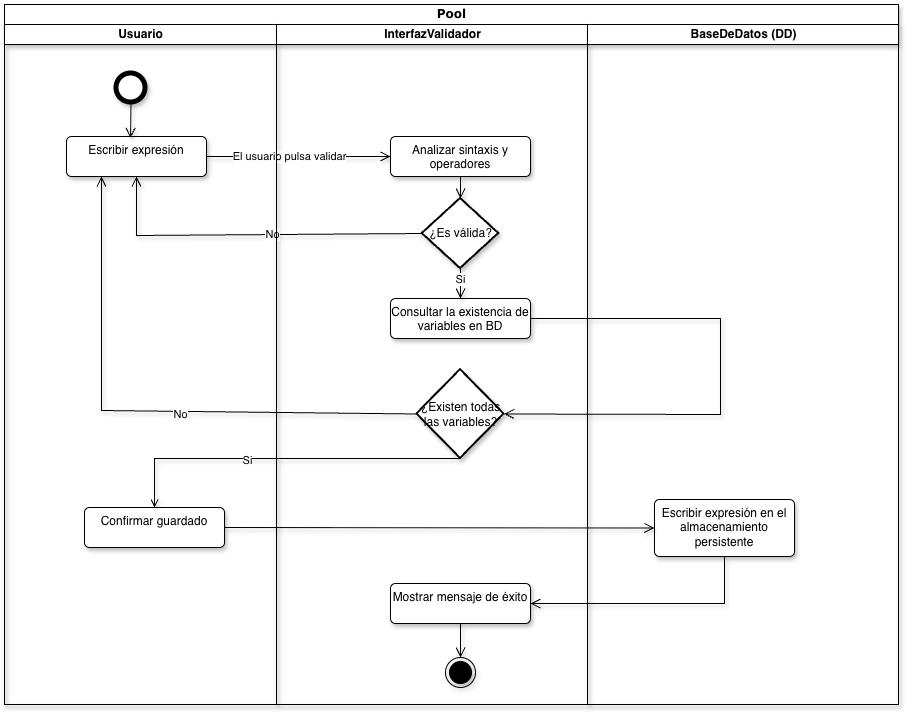

The diagram above was exported from draw.io. Its source (the exported page's mxGraphModel, read from the mxfile embedded in the PNG):
<mxGraphModel dx="1413" dy="1220" grid="0" gridSize="10" guides="1" tooltips="1" connect="1" arrows="1" fold="1" page="0" pageScale="1" pageWidth="850" pageHeight="1100" math="0" shadow="0">
  <root>
    <mxCell id="0" />
    <mxCell id="1" parent="0" />
    <mxCell id="o630ytMkhX0u8onpzSZ_-22" parent="1" style="swimlane;html=1;childLayout=stackLayout;startSize=20;rounded=0;shadow=1;comic=0;labelBackgroundColor=none;strokeWidth=1;fontFamily=Verdana;fontSize=12;align=center;" value="Pool" vertex="1">
      <mxGeometry height="700" width="894" x="-46" y="-383" as="geometry">
        <mxRectangle height="26" width="60" x="40" y="20" as="alternateBounds" />
      </mxGeometry>
    </mxCell>
    <mxCell id="o630ytMkhX0u8onpzSZ_-23" parent="o630ytMkhX0u8onpzSZ_-22" style="swimlane;html=1;startSize=20;shadow=1;" value="Usuario" vertex="1">
      <mxGeometry height="680" width="272" y="20" as="geometry">
        <mxRectangle height="970" width="32" y="20" as="alternateBounds" />
      </mxGeometry>
    </mxCell>
    <mxCell id="o630ytMkhX0u8onpzSZ_-3" parent="o630ytMkhX0u8onpzSZ_-23" style="html=1;align=center;verticalAlign=top;rounded=1;absoluteArcSize=1;arcSize=10;dashed=0;whiteSpace=wrap;shadow=1;" value="Escribir expresión" vertex="1">
      <mxGeometry height="40" width="140" x="62" y="112" as="geometry" />
    </mxCell>
    <mxCell id="o630ytMkhX0u8onpzSZ_-21" edge="1" parent="o630ytMkhX0u8onpzSZ_-23" source="o630ytMkhX0u8onpzSZ_-1" style="endArrow=open;startArrow=none;endFill=0;startFill=0;endSize=8;html=1;verticalAlign=bottom;labelBackgroundColor=none;strokeWidth=1;rounded=0;shadow=1;exitX=0.5;exitY=1;exitDx=0;exitDy=0;entryX=0.457;entryY=0.038;entryDx=0;entryDy=0;entryPerimeter=0;" target="o630ytMkhX0u8onpzSZ_-3" value="">
      <mxGeometry relative="1" width="160" as="geometry">
        <mxPoint x="230" y="285" as="sourcePoint" />
        <mxPoint x="390" y="285" as="targetPoint" />
      </mxGeometry>
    </mxCell>
    <mxCell id="o630ytMkhX0u8onpzSZ_-1" parent="o630ytMkhX0u8onpzSZ_-23" style="shape=ellipse;html=1;dashed=0;whiteSpace=wrap;aspect=fixed;strokeWidth=5;perimeter=ellipsePerimeter;shadow=1;" value="" vertex="1">
      <mxGeometry height="29" width="29" x="112" y="49" as="geometry" />
    </mxCell>
    <mxCell id="67prhu9RXTYmVBPrWl2W-35" parent="o630ytMkhX0u8onpzSZ_-23" style="html=1;align=center;verticalAlign=top;rounded=1;absoluteArcSize=1;arcSize=10;dashed=0;whiteSpace=wrap;shadow=1;" value="Confirmar guardado" vertex="1">
      <mxGeometry height="40" width="140" x="80" y="483" as="geometry" />
    </mxCell>
    <mxCell id="o630ytMkhX0u8onpzSZ_-8" edge="1" parent="o630ytMkhX0u8onpzSZ_-22" source="o630ytMkhX0u8onpzSZ_-3" style="endArrow=open;startArrow=none;endFill=0;startFill=0;endSize=8;html=1;verticalAlign=bottom;labelBackgroundColor=none;strokeWidth=1;rounded=0;shadow=1;exitX=1;exitY=0.5;exitDx=0;exitDy=0;entryX=0;entryY=0.5;entryDx=0;entryDy=0;" target="o630ytMkhX0u8onpzSZ_-2" value="">
      <mxGeometry relative="1" width="160" as="geometry">
        <mxPoint x="411" y="151.5" as="sourcePoint" />
        <mxPoint x="499" y="154" as="targetPoint" />
      </mxGeometry>
    </mxCell>
    <mxCell id="o630ytMkhX0u8onpzSZ_-9" connectable="0" parent="o630ytMkhX0u8onpzSZ_-8" style="edgeLabel;html=1;align=center;verticalAlign=middle;resizable=0;points=[];" value="El usuario pulsa validar" vertex="1">
      <mxGeometry relative="1" x="-0.3333" y="2" as="geometry">
        <mxPoint x="21" y="1" as="offset" />
      </mxGeometry>
    </mxCell>
    <mxCell id="o630ytMkhX0u8onpzSZ_-12" edge="1" parent="o630ytMkhX0u8onpzSZ_-22" source="o630ytMkhX0u8onpzSZ_-17" style="endArrow=open;startArrow=none;endFill=0;startFill=0;endSize=8;html=1;verticalAlign=bottom;labelBackgroundColor=none;strokeWidth=1;rounded=0;shadow=1;entryX=0.5;entryY=1;entryDx=0;entryDy=0;exitX=0;exitY=0.5;exitDx=0;exitDy=0;exitPerimeter=0;" target="o630ytMkhX0u8onpzSZ_-3" value="">
      <mxGeometry relative="1" width="160" as="geometry">
        <Array as="points">
          <mxPoint x="132" y="231" />
        </Array>
        <mxPoint x="630" y="175" as="sourcePoint" />
        <mxPoint x="313" y="265" as="targetPoint" />
      </mxGeometry>
    </mxCell>
    <mxCell id="o630ytMkhX0u8onpzSZ_-13" connectable="0" parent="o630ytMkhX0u8onpzSZ_-12" style="edgeLabel;html=1;align=center;verticalAlign=middle;resizable=0;points=[];" value="No" vertex="1">
      <mxGeometry relative="1" x="-0.127" y="-1" as="geometry">
        <mxPoint as="offset" />
      </mxGeometry>
    </mxCell>
    <mxCell id="o630ytMkhX0u8onpzSZ_-27" parent="o630ytMkhX0u8onpzSZ_-22" style="swimlane;html=1;startSize=20;shadow=1;" value="InterfazValidador" vertex="1">
      <mxGeometry height="680" width="311" x="272" y="20" as="geometry" />
    </mxCell>
    <mxCell id="o630ytMkhX0u8onpzSZ_-2" parent="o630ytMkhX0u8onpzSZ_-27" style="html=1;align=center;verticalAlign=top;rounded=1;absoluteArcSize=1;arcSize=10;dashed=0;whiteSpace=wrap;shadow=1;" value="Analizar sintaxis y operadores" vertex="1">
      <mxGeometry height="40" width="140" x="114" y="112" as="geometry" />
    </mxCell>
    <mxCell id="o630ytMkhX0u8onpzSZ_-6" parent="o630ytMkhX0u8onpzSZ_-27" style="html=1;align=center;verticalAlign=top;rounded=1;absoluteArcSize=1;arcSize=10;dashed=0;whiteSpace=wrap;shadow=1;" value="Mostrar mensaje de éxito" vertex="1">
      <mxGeometry height="40" width="140" x="114" y="559" as="geometry" />
    </mxCell>
    <mxCell id="o630ytMkhX0u8onpzSZ_-7" parent="o630ytMkhX0u8onpzSZ_-27" style="ellipse;html=1;shape=endState;fillColor=strokeColor;shadow=1;" value="" vertex="1">
      <mxGeometry height="30" width="30" x="169" y="633" as="geometry" />
    </mxCell>
    <mxCell id="o630ytMkhX0u8onpzSZ_-16" edge="1" parent="o630ytMkhX0u8onpzSZ_-27" source="o630ytMkhX0u8onpzSZ_-6" style="endArrow=open;startArrow=none;endFill=0;startFill=0;endSize=8;html=1;verticalAlign=bottom;labelBackgroundColor=none;strokeWidth=1;rounded=0;shadow=1;exitX=0.5;exitY=1;exitDx=0;exitDy=0;entryX=0.5;entryY=0;entryDx=0;entryDy=0;" target="o630ytMkhX0u8onpzSZ_-7" value="">
      <mxGeometry relative="1" width="160" as="geometry">
        <mxPoint x="111" y="419" as="sourcePoint" />
        <mxPoint x="271" y="419" as="targetPoint" />
      </mxGeometry>
    </mxCell>
    <mxCell id="o630ytMkhX0u8onpzSZ_-17" parent="o630ytMkhX0u8onpzSZ_-27" style="strokeWidth=2;html=1;shape=mxgraph.flowchart.decision;whiteSpace=wrap;shadow=1;" value="¿Es válida?" vertex="1">
      <mxGeometry height="70" width="76.5" x="145.75" y="174" as="geometry" />
    </mxCell>
    <mxCell id="o630ytMkhX0u8onpzSZ_-18" edge="1" parent="o630ytMkhX0u8onpzSZ_-27" source="o630ytMkhX0u8onpzSZ_-2" style="endArrow=open;startArrow=none;endFill=0;startFill=0;endSize=8;html=1;verticalAlign=bottom;labelBackgroundColor=none;strokeWidth=1;rounded=0;shadow=1;exitX=0.5;exitY=1;exitDx=0;exitDy=0;entryX=0.5;entryY=0;entryDx=0;entryDy=0;entryPerimeter=0;" target="o630ytMkhX0u8onpzSZ_-17" value="">
      <mxGeometry relative="1" width="160" as="geometry">
        <mxPoint x="111" y="267" as="sourcePoint" />
        <mxPoint x="271" y="267" as="targetPoint" />
      </mxGeometry>
    </mxCell>
    <mxCell id="o630ytMkhX0u8onpzSZ_-4" parent="o630ytMkhX0u8onpzSZ_-27" style="html=1;align=center;verticalAlign=top;rounded=1;absoluteArcSize=1;arcSize=10;dashed=0;whiteSpace=wrap;shadow=1;" value="Consultar la existencia de variables en BD" vertex="1">
      <mxGeometry height="40" width="140" x="114" y="274" as="geometry" />
    </mxCell>
    <mxCell id="o630ytMkhX0u8onpzSZ_-10" edge="1" parent="o630ytMkhX0u8onpzSZ_-27" style="endArrow=open;startArrow=none;endFill=0;startFill=0;endSize=8;html=1;verticalAlign=bottom;labelBackgroundColor=none;strokeWidth=1;rounded=0;shadow=1;entryX=0.5;entryY=0;entryDx=0;entryDy=0;" target="o630ytMkhX0u8onpzSZ_-4" value="">
      <mxGeometry relative="1" width="160" as="geometry">
        <mxPoint x="184" y="244" as="sourcePoint" />
        <mxPoint x="209" y="300" as="targetPoint" />
      </mxGeometry>
    </mxCell>
    <mxCell id="o630ytMkhX0u8onpzSZ_-11" connectable="0" parent="o630ytMkhX0u8onpzSZ_-10" style="edgeLabel;html=1;align=center;verticalAlign=middle;resizable=0;points=[];" value="Si" vertex="1">
      <mxGeometry relative="1" x="-0.303" y="-1" as="geometry">
        <mxPoint as="offset" />
      </mxGeometry>
    </mxCell>
    <mxCell id="67prhu9RXTYmVBPrWl2W-31" parent="o630ytMkhX0u8onpzSZ_-27" style="strokeWidth=2;html=1;shape=mxgraph.flowchart.decision;whiteSpace=wrap;shadow=1;" value="¿Existen todas las variables?" vertex="1">
      <mxGeometry height="89" width="87" x="140.5" y="345" as="geometry" />
    </mxCell>
    <mxCell id="67prhu9RXTYmVBPrWl2W-32" edge="1" parent="o630ytMkhX0u8onpzSZ_-27" source="o630ytMkhX0u8onpzSZ_-4" style="endArrow=open;startArrow=none;endFill=0;startFill=0;endSize=8;html=1;verticalAlign=bottom;labelBackgroundColor=none;strokeWidth=1;rounded=0;shadow=1;exitX=1;exitY=0.5;exitDx=0;exitDy=0;entryX=1;entryY=0.5;entryDx=0;entryDy=0;entryPerimeter=0;" target="67prhu9RXTYmVBPrWl2W-31" value="">
      <mxGeometry relative="1" width="160" as="geometry">
        <Array as="points">
          <mxPoint x="444" y="294" />
          <mxPoint x="444" y="390" />
        </Array>
        <mxPoint x="132" y="377" as="sourcePoint" />
        <mxPoint x="292" y="377" as="targetPoint" />
      </mxGeometry>
    </mxCell>
    <mxCell id="67prhu9RXTYmVBPrWl2W-16" parent="o630ytMkhX0u8onpzSZ_-22" style="swimlane;html=1;startSize=20;shadow=1;" value="BaseDeDatos (DD)" vertex="1">
      <mxGeometry height="680" width="311" x="583" y="20" as="geometry" />
    </mxCell>
    <mxCell id="o630ytMkhX0u8onpzSZ_-5" parent="67prhu9RXTYmVBPrWl2W-16" style="html=1;align=center;verticalAlign=top;rounded=1;absoluteArcSize=1;arcSize=10;dashed=0;whiteSpace=wrap;shadow=1;" value="Escribir expresión en el almacenamiento persistente" vertex="1">
      <mxGeometry height="57" width="140" x="67" y="475" as="geometry" />
    </mxCell>
    <mxCell id="67prhu9RXTYmVBPrWl2W-33" edge="1" parent="o630ytMkhX0u8onpzSZ_-22" source="67prhu9RXTYmVBPrWl2W-31" style="endArrow=open;startArrow=none;endFill=0;startFill=0;endSize=8;html=1;verticalAlign=bottom;labelBackgroundColor=none;strokeWidth=1;rounded=0;shadow=1;exitX=0;exitY=0.5;exitDx=0;exitDy=0;exitPerimeter=0;entryX=0.25;entryY=1;entryDx=0;entryDy=0;" target="o630ytMkhX0u8onpzSZ_-3" value="">
      <mxGeometry relative="1" width="160" as="geometry">
        <Array as="points">
          <mxPoint x="97" y="406" />
        </Array>
        <mxPoint x="322" y="341" as="sourcePoint" />
        <mxPoint x="56" y="203" as="targetPoint" />
      </mxGeometry>
    </mxCell>
    <mxCell id="67prhu9RXTYmVBPrWl2W-34" connectable="0" parent="67prhu9RXTYmVBPrWl2W-33" style="edgeLabel;html=1;align=center;verticalAlign=middle;resizable=0;points=[];" value="No" vertex="1">
      <mxGeometry relative="1" x="-0.1359" y="2" as="geometry">
        <mxPoint as="offset" />
      </mxGeometry>
    </mxCell>
    <mxCell id="67prhu9RXTYmVBPrWl2W-36" edge="1" parent="o630ytMkhX0u8onpzSZ_-22" source="67prhu9RXTYmVBPrWl2W-35" style="endArrow=none;startArrow=open;endFill=0;startFill=0;endSize=8;html=1;verticalAlign=bottom;labelBackgroundColor=none;strokeWidth=1;rounded=0;shadow=1;entryX=0.5;entryY=1;entryDx=0;entryDy=0;exitX=0.5;exitY=0;exitDx=0;exitDy=0;entryPerimeter=0;" target="67prhu9RXTYmVBPrWl2W-31" value="">
      <mxGeometry relative="1" width="160" as="geometry">
        <Array as="points">
          <mxPoint x="150" y="454" />
        </Array>
        <mxPoint x="482" y="425" as="sourcePoint" />
        <mxPoint x="322" y="425" as="targetPoint" />
      </mxGeometry>
    </mxCell>
    <mxCell id="67prhu9RXTYmVBPrWl2W-37" connectable="0" parent="67prhu9RXTYmVBPrWl2W-36" style="edgeLabel;html=1;align=center;verticalAlign=middle;resizable=0;points=[];" value="Si" vertex="1">
      <mxGeometry relative="1" x="-0.2028" as="geometry">
        <mxPoint y="1" as="offset" />
      </mxGeometry>
    </mxCell>
    <mxCell id="o630ytMkhX0u8onpzSZ_-14" edge="1" parent="o630ytMkhX0u8onpzSZ_-22" source="o630ytMkhX0u8onpzSZ_-5" style="endArrow=open;startArrow=none;endFill=0;startFill=0;endSize=8;html=1;verticalAlign=bottom;labelBackgroundColor=none;strokeWidth=1;rounded=0;shadow=1;entryX=1;entryY=0.5;entryDx=0;entryDy=0;exitX=0.5;exitY=1;exitDx=0;exitDy=0;" target="o630ytMkhX0u8onpzSZ_-6" value="">
      <mxGeometry relative="1" width="160" as="geometry">
        <Array as="points">
          <mxPoint x="720" y="599" />
        </Array>
        <mxPoint x="638" y="548" as="sourcePoint" />
        <mxPoint x="481" y="448" as="targetPoint" />
      </mxGeometry>
    </mxCell>
    <mxCell id="67prhu9RXTYmVBPrWl2W-39" edge="1" parent="o630ytMkhX0u8onpzSZ_-22" source="67prhu9RXTYmVBPrWl2W-35" style="endArrow=open;startArrow=none;endFill=0;startFill=0;endSize=8;html=1;verticalAlign=bottom;labelBackgroundColor=none;strokeWidth=1;rounded=0;shadow=1;exitX=1;exitY=0.5;exitDx=0;exitDy=0;entryX=0;entryY=0.5;entryDx=0;entryDy=0;" target="o630ytMkhX0u8onpzSZ_-5" value="">
      <mxGeometry relative="1" width="160" as="geometry">
        <mxPoint x="274.25" y="529" as="sourcePoint" />
        <mxPoint x="434.25" y="529" as="targetPoint" />
      </mxGeometry>
    </mxCell>
  </root>
</mxGraphModel>